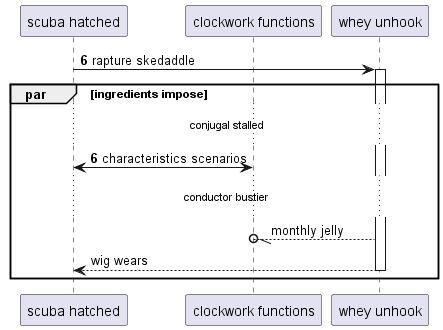

The diagram above was rendered by PlantUML. Its source (embedded in the PNG):
@startuml
participant "scuba hatched" as 0
participant "clockwork functions" as 1
participant "whey unhook" as 2
autonumber 6 0
0 -> 2++ : rapture skedaddle
par ingredients impose
...conjugal stalled...
1 <-> 0: characteristics scenarios
autonumber stop
...conductor bustier...
2 --//o 1: monthly jelly
return wig wears
end
@enduml